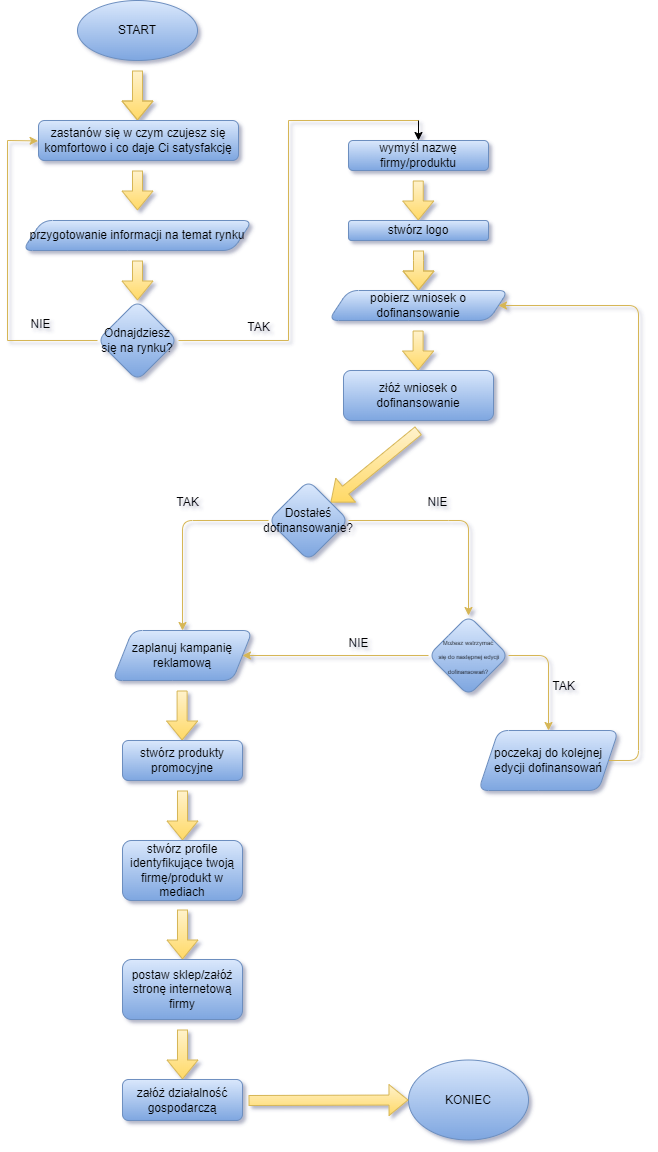

The diagram above was exported from draw.io. Its source (the exported page's mxGraphModel, read from the mxfile embedded in the PNG):
<mxGraphModel dx="1038" dy="521" grid="0" gridSize="10" guides="1" tooltips="1" connect="1" arrows="1" fold="1" page="1" pageScale="1" pageWidth="827" pageHeight="1169" background="#ffffff" math="0" shadow="1">
  <root>
    <mxCell id="0" />
    <mxCell id="1" parent="0" />
    <mxCell id="P0c55dOeESKWQFFsauMl-1" value="START" style="ellipse;whiteSpace=wrap;html=1;rounded=1;fillColor=#dae8fc;strokeColor=#6c8ebf;gradientColor=#7ea6e0;fontColor=default;" parent="1" vertex="1">
      <mxGeometry x="239" y="10" width="120" height="60" as="geometry" />
    </mxCell>
    <mxCell id="P0c55dOeESKWQFFsauMl-2" value="" style="shape=flexArrow;endArrow=classic;html=1;fillColor=#fff2cc;gradientColor=#ffd966;strokeColor=#d6b656;labelBackgroundColor=default;fontColor=default;" parent="1" edge="1">
      <mxGeometry width="50" height="50" relative="1" as="geometry">
        <mxPoint x="299" y="80" as="sourcePoint" />
        <mxPoint x="299" y="130" as="targetPoint" />
        <Array as="points">
          <mxPoint x="299" y="110" />
        </Array>
      </mxGeometry>
    </mxCell>
    <mxCell id="yG68L8h6gqD8pZKWGZSu-3" value="" style="shape=flexArrow;endArrow=classic;html=1;fillColor=#fff2cc;gradientColor=#ffd966;strokeColor=#d6b656;labelBackgroundColor=default;fontColor=default;" parent="1" edge="1">
      <mxGeometry width="50" height="50" relative="1" as="geometry">
        <mxPoint x="299" y="180" as="sourcePoint" />
        <mxPoint x="299" y="220" as="targetPoint" />
      </mxGeometry>
    </mxCell>
    <mxCell id="yG68L8h6gqD8pZKWGZSu-5" value="przygotowanie informacji na temat rynku" style="shape=parallelogram;perimeter=parallelogramPerimeter;whiteSpace=wrap;html=1;fixedSize=1;rounded=1;fillColor=#dae8fc;strokeColor=#6c8ebf;gradientColor=#7ea6e0;fontColor=default;" parent="1" vertex="1">
      <mxGeometry x="184" y="230" width="230" height="30" as="geometry" />
    </mxCell>
    <mxCell id="yG68L8h6gqD8pZKWGZSu-6" value="Odnajdziesz się na rynku?" style="rhombus;whiteSpace=wrap;html=1;shadow=0;rounded=1;fillColor=#dae8fc;strokeColor=#6c8ebf;gradientColor=#7ea6e0;fontColor=default;" parent="1" vertex="1">
      <mxGeometry x="259" y="310" width="80" height="80" as="geometry" />
    </mxCell>
    <mxCell id="yG68L8h6gqD8pZKWGZSu-7" value="" style="endArrow=none;html=1;entryX=0;entryY=0.5;entryDx=0;entryDy=0;fillColor=#fff2cc;gradientColor=#ffd966;strokeColor=#d6b656;labelBackgroundColor=default;fontColor=default;" parent="1" target="yG68L8h6gqD8pZKWGZSu-6" edge="1">
      <mxGeometry width="50" height="50" relative="1" as="geometry">
        <mxPoint x="169" y="350" as="sourcePoint" />
        <mxPoint x="329" y="200" as="targetPoint" />
      </mxGeometry>
    </mxCell>
    <mxCell id="yG68L8h6gqD8pZKWGZSu-8" value="" style="endArrow=none;html=1;fillColor=#fff2cc;gradientColor=#ffd966;strokeColor=#d6b656;labelBackgroundColor=default;fontColor=default;" parent="1" edge="1">
      <mxGeometry width="50" height="50" relative="1" as="geometry">
        <mxPoint x="169" y="150" as="sourcePoint" />
        <mxPoint x="169" y="350" as="targetPoint" />
      </mxGeometry>
    </mxCell>
    <mxCell id="yG68L8h6gqD8pZKWGZSu-9" value="" style="endArrow=classic;html=1;entryX=0.048;entryY=0.347;entryDx=0;entryDy=0;entryPerimeter=0;fillColor=#fff2cc;gradientColor=#ffd966;strokeColor=#d6b656;labelBackgroundColor=default;fontColor=default;" parent="1" edge="1">
      <mxGeometry width="50" height="50" relative="1" as="geometry">
        <mxPoint x="169" y="150" as="sourcePoint" />
        <mxPoint x="199.55999999999995" y="150.41000000000003" as="targetPoint" />
        <Array as="points" />
      </mxGeometry>
    </mxCell>
    <mxCell id="yG68L8h6gqD8pZKWGZSu-10" value="" style="shape=flexArrow;endArrow=classic;html=1;entryX=0.5;entryY=0;entryDx=0;entryDy=0;fillColor=#fff2cc;gradientColor=#ffd966;strokeColor=#d6b656;labelBackgroundColor=default;fontColor=default;" parent="1" target="yG68L8h6gqD8pZKWGZSu-6" edge="1">
      <mxGeometry width="50" height="50" relative="1" as="geometry">
        <mxPoint x="299" y="270" as="sourcePoint" />
        <mxPoint x="299" y="300" as="targetPoint" />
      </mxGeometry>
    </mxCell>
    <mxCell id="yG68L8h6gqD8pZKWGZSu-11" value="" style="endArrow=none;html=1;fillColor=#fff2cc;gradientColor=#ffd966;strokeColor=#d6b656;labelBackgroundColor=default;fontColor=default;" parent="1" edge="1">
      <mxGeometry width="50" height="50" relative="1" as="geometry">
        <mxPoint x="340" y="350" as="sourcePoint" />
        <mxPoint x="450" y="350" as="targetPoint" />
      </mxGeometry>
    </mxCell>
    <mxCell id="yG68L8h6gqD8pZKWGZSu-12" value="" style="endArrow=none;html=1;fillColor=#fff2cc;gradientColor=#ffd966;strokeColor=#d6b656;labelBackgroundColor=default;fontColor=default;" parent="1" edge="1">
      <mxGeometry width="50" height="50" relative="1" as="geometry">
        <mxPoint x="450" y="350" as="sourcePoint" />
        <mxPoint x="450" y="130" as="targetPoint" />
      </mxGeometry>
    </mxCell>
    <mxCell id="yG68L8h6gqD8pZKWGZSu-13" value="" style="endArrow=none;html=1;fillColor=#fff2cc;gradientColor=#ffd966;strokeColor=#d6b656;labelBackgroundColor=default;fontColor=default;" parent="1" edge="1">
      <mxGeometry width="50" height="50" relative="1" as="geometry">
        <mxPoint x="580" y="130" as="sourcePoint" />
        <mxPoint x="450" y="130" as="targetPoint" />
      </mxGeometry>
    </mxCell>
    <mxCell id="yG68L8h6gqD8pZKWGZSu-14" value="" style="endArrow=classic;html=1;" parent="1" edge="1">
      <mxGeometry width="50" height="50" relative="1" as="geometry">
        <mxPoint x="580" y="130" as="sourcePoint" />
        <mxPoint x="580" y="150" as="targetPoint" />
      </mxGeometry>
    </mxCell>
    <mxCell id="yG68L8h6gqD8pZKWGZSu-16" value="" style="shape=flexArrow;endArrow=classic;html=1;fillColor=#fff2cc;gradientColor=#ffd966;strokeColor=#d6b656;labelBackgroundColor=default;fontColor=default;" parent="1" edge="1">
      <mxGeometry width="50" height="50" relative="1" as="geometry">
        <mxPoint x="579.75" y="190" as="sourcePoint" />
        <mxPoint x="579.75" y="230" as="targetPoint" />
      </mxGeometry>
    </mxCell>
    <mxCell id="yG68L8h6gqD8pZKWGZSu-18" value="" style="shape=flexArrow;endArrow=classic;html=1;fillColor=#fff2cc;gradientColor=#ffd966;strokeColor=#d6b656;labelBackgroundColor=default;fontColor=default;" parent="1" edge="1">
      <mxGeometry width="50" height="50" relative="1" as="geometry">
        <mxPoint x="580" y="260" as="sourcePoint" />
        <mxPoint x="580" y="300" as="targetPoint" />
        <Array as="points">
          <mxPoint x="580" y="270" />
        </Array>
      </mxGeometry>
    </mxCell>
    <mxCell id="yG68L8h6gqD8pZKWGZSu-19" value="pobierz wniosek o dofinansowanie" style="shape=parallelogram;perimeter=parallelogramPerimeter;whiteSpace=wrap;html=1;fixedSize=1;rounded=1;fillColor=#dae8fc;strokeColor=#6c8ebf;gradientColor=#7ea6e0;fontColor=default;" parent="1" vertex="1">
      <mxGeometry x="490" y="300" width="180" height="30" as="geometry" />
    </mxCell>
    <mxCell id="yG68L8h6gqD8pZKWGZSu-20" value="" style="shape=flexArrow;endArrow=classic;html=1;fillColor=#fff2cc;gradientColor=#ffd966;strokeColor=#d6b656;labelBackgroundColor=default;fontColor=default;" parent="1" target="yG68L8h6gqD8pZKWGZSu-21" edge="1">
      <mxGeometry width="50" height="50" relative="1" as="geometry">
        <mxPoint x="580" y="440" as="sourcePoint" />
        <mxPoint x="580" y="350" as="targetPoint" />
      </mxGeometry>
    </mxCell>
    <mxCell id="yG68L8h6gqD8pZKWGZSu-21" value="Dostałeś dofinansowanie?" style="rhombus;whiteSpace=wrap;html=1;rounded=1;fillColor=#dae8fc;strokeColor=#6c8ebf;gradientColor=#7ea6e0;fontColor=default;" parent="1" vertex="1">
      <mxGeometry x="430" y="490" width="80" height="80" as="geometry" />
    </mxCell>
    <mxCell id="yG68L8h6gqD8pZKWGZSu-24" value="stwórz logo" style="whiteSpace=wrap;html=1;rounded=1;fillColor=#dae8fc;strokeColor=#6c8ebf;gradientColor=#7ea6e0;fontColor=default;" parent="1" vertex="1">
      <mxGeometry x="510" y="230" width="140" height="20" as="geometry" />
    </mxCell>
    <mxCell id="yG68L8h6gqD8pZKWGZSu-25" value="zastanów się w czym czujesz się komfortowo i co daje Ci satysfakcję" style="whiteSpace=wrap;html=1;rounded=1;fillColor=#dae8fc;strokeColor=#6c8ebf;gradientColor=#7ea6e0;fontColor=default;" parent="1" vertex="1">
      <mxGeometry x="200" y="130" width="200" height="40" as="geometry" />
    </mxCell>
    <mxCell id="yG68L8h6gqD8pZKWGZSu-26" value="wymyśl nazwę firmy/produktu" style="whiteSpace=wrap;html=1;rounded=1;fillColor=#dae8fc;strokeColor=#6c8ebf;gradientColor=#7ea6e0;fontColor=default;" parent="1" vertex="1">
      <mxGeometry x="510" y="150" width="140" height="30" as="geometry" />
    </mxCell>
    <mxCell id="yG68L8h6gqD8pZKWGZSu-27" value="" style="shape=flexArrow;endArrow=classic;html=1;fillColor=#fff2cc;gradientColor=#ffd966;strokeColor=#d6b656;labelBackgroundColor=default;fontColor=default;" parent="1" edge="1">
      <mxGeometry width="50" height="50" relative="1" as="geometry">
        <mxPoint x="579.6" y="340" as="sourcePoint" />
        <mxPoint x="579.6" y="380" as="targetPoint" />
      </mxGeometry>
    </mxCell>
    <mxCell id="yG68L8h6gqD8pZKWGZSu-28" value="złóż wniosek o dofinansowanie" style="whiteSpace=wrap;html=1;rounded=1;fillColor=#dae8fc;strokeColor=#6c8ebf;gradientColor=#7ea6e0;fontColor=default;" parent="1" vertex="1">
      <mxGeometry x="505" y="380" width="150" height="50" as="geometry" />
    </mxCell>
    <mxCell id="yG68L8h6gqD8pZKWGZSu-29" value="" style="endArrow=none;html=1;exitX=1;exitY=0.5;exitDx=0;exitDy=0;fillColor=#fff2cc;gradientColor=#ffd966;strokeColor=#d6b656;labelBackgroundColor=default;fontColor=default;" parent="1" source="yG68L8h6gqD8pZKWGZSu-21" edge="1">
      <mxGeometry width="50" height="50" relative="1" as="geometry">
        <mxPoint x="580" y="520" as="sourcePoint" />
        <mxPoint x="610" y="530" as="targetPoint" />
      </mxGeometry>
    </mxCell>
    <mxCell id="yG68L8h6gqD8pZKWGZSu-30" value="" style="endArrow=classic;html=1;entryX=0.5;entryY=0;entryDx=0;entryDy=0;fillColor=#fff2cc;gradientColor=#ffd966;strokeColor=#d6b656;labelBackgroundColor=default;fontColor=default;" parent="1" target="yG68L8h6gqD8pZKWGZSu-31" edge="1">
      <mxGeometry width="50" height="50" relative="1" as="geometry">
        <mxPoint x="610" y="530" as="sourcePoint" />
        <mxPoint x="690" y="560" as="targetPoint" />
        <Array as="points">
          <mxPoint x="630" y="530" />
        </Array>
      </mxGeometry>
    </mxCell>
    <mxCell id="yG68L8h6gqD8pZKWGZSu-33" style="edgeStyle=orthogonalEdgeStyle;orthogonalLoop=1;jettySize=auto;html=1;fontSize=6;entryX=0.5;entryY=0;entryDx=0;entryDy=0;fillColor=#fff2cc;gradientColor=#ffd966;strokeColor=#d6b656;labelBackgroundColor=default;fontColor=default;" parent="1" source="yG68L8h6gqD8pZKWGZSu-31" target="yG68L8h6gqD8pZKWGZSu-51" edge="1">
      <mxGeometry relative="1" as="geometry">
        <mxPoint x="750" y="740" as="targetPoint" />
        <Array as="points">
          <mxPoint x="710" y="665" />
        </Array>
      </mxGeometry>
    </mxCell>
    <mxCell id="yG68L8h6gqD8pZKWGZSu-34" style="edgeStyle=orthogonalEdgeStyle;orthogonalLoop=1;jettySize=auto;html=1;fontSize=6;entryX=1;entryY=0.5;entryDx=0;entryDy=0;fillColor=#fff2cc;gradientColor=#ffd966;strokeColor=#d6b656;labelBackgroundColor=default;fontColor=default;" parent="1" source="yG68L8h6gqD8pZKWGZSu-31" target="yG68L8h6gqD8pZKWGZSu-41" edge="1">
      <mxGeometry relative="1" as="geometry">
        <mxPoint x="550" y="720" as="targetPoint" />
      </mxGeometry>
    </mxCell>
    <mxCell id="yG68L8h6gqD8pZKWGZSu-31" value="&lt;font style=&quot;font-size: 6px&quot;&gt;Możesz wstrzymać&lt;br&gt;&amp;nbsp;się do następnej edycji dofinansowań?&lt;/font&gt;" style="rhombus;whiteSpace=wrap;html=1;rounded=1;fillColor=#dae8fc;gradientColor=#7ea6e0;strokeColor=#6c8ebf;fontColor=default;" parent="1" vertex="1">
      <mxGeometry x="590" y="625" width="80" height="80" as="geometry" />
    </mxCell>
    <mxCell id="yG68L8h6gqD8pZKWGZSu-41" value="zaplanuj kampanię reklamową" style="shape=parallelogram;perimeter=parallelogramPerimeter;whiteSpace=wrap;html=1;fixedSize=1;fontSize=12;rounded=1;fillColor=#dae8fc;gradientColor=#7ea6e0;strokeColor=#6c8ebf;fontColor=default;" parent="1" vertex="1">
      <mxGeometry x="274" y="640" width="140" height="50" as="geometry" />
    </mxCell>
    <mxCell id="yG68L8h6gqD8pZKWGZSu-42" value="" style="shape=flexArrow;endArrow=classic;html=1;fontSize=12;fillColor=#fff2cc;gradientColor=#ffd966;strokeColor=#d6b656;labelBackgroundColor=default;fontColor=default;" parent="1" edge="1">
      <mxGeometry width="50" height="50" relative="1" as="geometry">
        <mxPoint x="343.6" y="700" as="sourcePoint" />
        <mxPoint x="343.6" y="750" as="targetPoint" />
      </mxGeometry>
    </mxCell>
    <mxCell id="yG68L8h6gqD8pZKWGZSu-43" value="stwórz produkty promocyjne" style="whiteSpace=wrap;html=1;fontSize=12;rounded=1;fillColor=#dae8fc;gradientColor=#7ea6e0;strokeColor=#6c8ebf;fontColor=default;" parent="1" vertex="1">
      <mxGeometry x="284" y="750" width="120" height="40" as="geometry" />
    </mxCell>
    <mxCell id="yG68L8h6gqD8pZKWGZSu-44" value="" style="shape=flexArrow;endArrow=classic;html=1;fontSize=12;fillColor=#fff2cc;gradientColor=#ffd966;strokeColor=#d6b656;labelBackgroundColor=default;fontColor=default;" parent="1" target="yG68L8h6gqD8pZKWGZSu-45" edge="1">
      <mxGeometry width="50" height="50" relative="1" as="geometry">
        <mxPoint x="344" y="800" as="sourcePoint" />
        <mxPoint x="344" y="840" as="targetPoint" />
      </mxGeometry>
    </mxCell>
    <mxCell id="yG68L8h6gqD8pZKWGZSu-45" value="stwórz profile identyfikujące twoją firmę/produkt w mediach" style="whiteSpace=wrap;html=1;fontSize=12;rounded=1;fillColor=#dae8fc;gradientColor=#7ea6e0;strokeColor=#6c8ebf;fontColor=default;" parent="1" vertex="1">
      <mxGeometry x="284" y="850" width="120" height="60" as="geometry" />
    </mxCell>
    <mxCell id="yG68L8h6gqD8pZKWGZSu-46" value="" style="endArrow=classic;html=1;fontSize=12;exitX=0;exitY=0.5;exitDx=0;exitDy=0;entryX=0.5;entryY=0;entryDx=0;entryDy=0;strokeColor=#d6b656;labelBackgroundColor=default;fontColor=default;fillColor=#fff2cc;gradientColor=#ffd966;" parent="1" source="yG68L8h6gqD8pZKWGZSu-21" target="yG68L8h6gqD8pZKWGZSu-41" edge="1">
      <mxGeometry width="50" height="50" relative="1" as="geometry">
        <mxPoint x="470" y="640" as="sourcePoint" />
        <mxPoint x="350" y="530" as="targetPoint" />
        <Array as="points">
          <mxPoint x="344" y="530" />
        </Array>
      </mxGeometry>
    </mxCell>
    <mxCell id="yG68L8h6gqD8pZKWGZSu-47" value="" style="shape=flexArrow;endArrow=classic;html=1;fontSize=12;fillColor=#fff2cc;gradientColor=#ffd966;strokeColor=#d6b656;labelBackgroundColor=default;fontColor=default;" parent="1" target="yG68L8h6gqD8pZKWGZSu-48" edge="1">
      <mxGeometry width="50" height="50" relative="1" as="geometry">
        <mxPoint x="344" y="919" as="sourcePoint" />
        <mxPoint x="344" y="969" as="targetPoint" />
      </mxGeometry>
    </mxCell>
    <mxCell id="yG68L8h6gqD8pZKWGZSu-48" value="postaw sklep/załóż stronę internetową firmy" style="whiteSpace=wrap;html=1;fontSize=12;rounded=1;fillColor=#dae8fc;gradientColor=#7ea6e0;strokeColor=#6c8ebf;fontColor=default;" parent="1" vertex="1">
      <mxGeometry x="284" y="969" width="120" height="60" as="geometry" />
    </mxCell>
    <mxCell id="yG68L8h6gqD8pZKWGZSu-49" value="" style="shape=flexArrow;endArrow=classic;html=1;fontSize=12;fillColor=#fff2cc;gradientColor=#ffd966;strokeColor=#d6b656;labelBackgroundColor=default;fontColor=default;" parent="1" edge="1">
      <mxGeometry width="50" height="50" relative="1" as="geometry">
        <mxPoint x="344" y="1039" as="sourcePoint" />
        <mxPoint x="344" y="1089" as="targetPoint" />
      </mxGeometry>
    </mxCell>
    <mxCell id="yG68L8h6gqD8pZKWGZSu-50" value="załóż działalność gospodarczą" style="whiteSpace=wrap;html=1;fontSize=12;rounded=1;fillColor=#dae8fc;gradientColor=#7ea6e0;strokeColor=#6c8ebf;fontColor=default;" parent="1" vertex="1">
      <mxGeometry x="284" y="1089" width="120" height="41" as="geometry" />
    </mxCell>
    <mxCell id="yG68L8h6gqD8pZKWGZSu-52" style="edgeStyle=orthogonalEdgeStyle;orthogonalLoop=1;jettySize=auto;html=1;entryX=1;entryY=0.5;entryDx=0;entryDy=0;fontSize=12;fillColor=#fff2cc;gradientColor=#ffd966;strokeColor=#d6b656;labelBackgroundColor=default;fontColor=default;" parent="1" source="yG68L8h6gqD8pZKWGZSu-51" target="yG68L8h6gqD8pZKWGZSu-19" edge="1">
      <mxGeometry relative="1" as="geometry">
        <Array as="points">
          <mxPoint x="800" y="770" />
          <mxPoint x="800" y="315" />
        </Array>
      </mxGeometry>
    </mxCell>
    <mxCell id="yG68L8h6gqD8pZKWGZSu-51" value="poczekaj do kolejnej edycji dofinansowań" style="shape=parallelogram;perimeter=parallelogramPerimeter;whiteSpace=wrap;html=1;fixedSize=1;fontSize=12;rounded=1;fillColor=#dae8fc;gradientColor=#7ea6e0;strokeColor=#6c8ebf;fontColor=default;" parent="1" vertex="1">
      <mxGeometry x="640" y="740" width="140" height="60" as="geometry" />
    </mxCell>
    <mxCell id="yG68L8h6gqD8pZKWGZSu-53" value="KONIEC" style="ellipse;whiteSpace=wrap;html=1;fontSize=12;rounded=1;fillColor=#dae8fc;gradientColor=#7ea6e0;strokeColor=#6c8ebf;fontColor=default;" parent="1" vertex="1">
      <mxGeometry x="570" y="1069.5" width="120" height="80" as="geometry" />
    </mxCell>
    <mxCell id="yG68L8h6gqD8pZKWGZSu-54" value="" style="shape=flexArrow;endArrow=classic;html=1;fontSize=12;entryX=0;entryY=0.5;entryDx=0;entryDy=0;fillColor=#fff2cc;gradientColor=#ffd966;strokeColor=#d6b656;" parent="1" target="yG68L8h6gqD8pZKWGZSu-53" edge="1">
      <mxGeometry width="50" height="50" relative="1" as="geometry">
        <mxPoint x="410" y="1110" as="sourcePoint" />
        <mxPoint x="520" y="1020" as="targetPoint" />
      </mxGeometry>
    </mxCell>
    <mxCell id="yG68L8h6gqD8pZKWGZSu-55" value="NIE" style="text;html=1;resizable=0;autosize=1;align=center;verticalAlign=middle;points=[];fillColor=none;strokeColor=none;rounded=1;" parent="1" vertex="1">
      <mxGeometry x="584" y="503" width="30" height="18" as="geometry" />
    </mxCell>
    <mxCell id="yG68L8h6gqD8pZKWGZSu-56" value="TAK" style="text;html=1;resizable=0;autosize=1;align=center;verticalAlign=middle;points=[];fillColor=none;strokeColor=none;shadow=0;fillStyle=auto;rounded=1;" parent="1" vertex="1">
      <mxGeometry x="333" y="503" width="32" height="18" as="geometry" />
    </mxCell>
    <mxCell id="yG68L8h6gqD8pZKWGZSu-57" value="TAK" style="text;html=1;resizable=0;autosize=1;align=center;verticalAlign=middle;points=[];fillColor=none;strokeColor=none;shadow=0;fillStyle=auto;rounded=1;" parent="1" vertex="1">
      <mxGeometry x="709" y="687" width="32" height="18" as="geometry" />
    </mxCell>
    <mxCell id="yG68L8h6gqD8pZKWGZSu-58" value="NIE" style="text;html=1;resizable=0;autosize=1;align=center;verticalAlign=middle;points=[];fillColor=none;strokeColor=none;rounded=1;" parent="1" vertex="1">
      <mxGeometry x="505" y="644" width="30" height="18" as="geometry" />
    </mxCell>
    <mxCell id="yG68L8h6gqD8pZKWGZSu-59" value="NIE" style="text;html=1;resizable=0;autosize=1;align=center;verticalAlign=middle;points=[];fillColor=none;strokeColor=none;rounded=1;" parent="1" vertex="1">
      <mxGeometry x="187" y="325" width="30" height="18" as="geometry" />
    </mxCell>
    <mxCell id="yG68L8h6gqD8pZKWGZSu-60" value="TAK" style="text;html=1;resizable=0;autosize=1;align=center;verticalAlign=middle;points=[];fillColor=none;strokeColor=none;shadow=0;fillStyle=auto;rounded=1;" parent="1" vertex="1">
      <mxGeometry x="404" y="328" width="32" height="18" as="geometry" />
    </mxCell>
  </root>
</mxGraphModel>